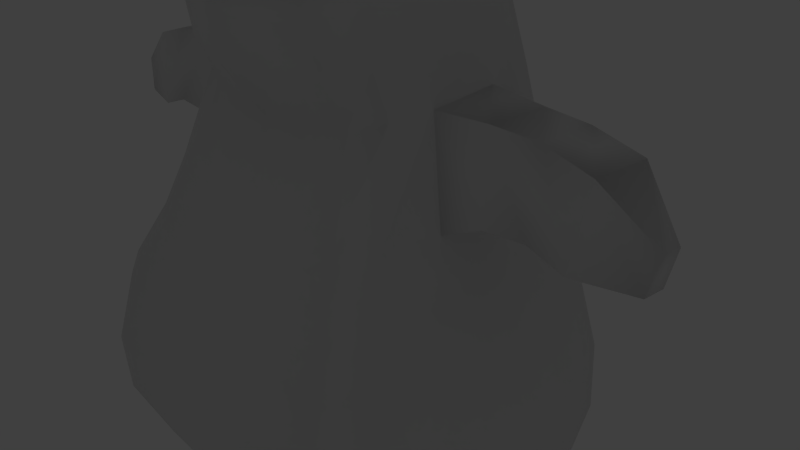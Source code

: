 # Source: panda20.blend  (saved by Blender 2.72.0; exported with 4.5.12 LTS)
import bpy
from mathutils import Matrix  # noqa: F401  (used for matrix-valued properties, if any)

bpy.ops.wm.read_factory_settings(use_empty=True)
scene = bpy.context.scene
scene.name = 'Scene'

# ---- collections
col_collection_1 = bpy.data.collections.new('Collection 1'); scene.collection.children.link(col_collection_1)
col_collection_2 = bpy.data.collections.new('Collection 2'); scene.collection.children.link(col_collection_2)
col_collection_2.hide_render = True
col_collection_2.hide_viewport = True
col_collection_3 = bpy.data.collections.new('Collection 3'); scene.collection.children.link(col_collection_3)
col_collection_3.hide_render = True
col_collection_3.hide_viewport = True

# ---- world
world_world = bpy.data.worlds.new('World'); scene.world = world_world
world_world.color = (0.05088, 0.05088, 0.05088)
world_world.use_sun_shadow = False
world_world.sun_shadow_jitter_overblur = 0.0
world_world.cycles.sampling_method = 'MANUAL'
world_world.cycles.sample_map_resolution = 256

# ---- cameras
cam_camera = bpy.data.cameras.new('Camera')
cam_camera.clip_end = 100.0
cam_camera.lens = 35.0
cam_camera.sensor_width = 32.0
cam_camera.sensor_height = 18.0
cam_camera.ortho_scale = 7.314
cam_camera.dof.focus_distance = 0.0
cam_camera.dof.aperture_fstop = 128.0

# ---- lights
light_lamp = bpy.data.lights.new('Lamp', 'POINT')
light_lamp.transmission_factor = 0.0
light_lamp.cutoff_distance = 30.0
light_lamp.energy = 100.0
light_lamp.shadow_buffer_clip_start = 1.001
light_lamp.shadow_soft_size = 0.1
light_lamp.shadow_maximum_resolution = 0.006
light_lamp.use_absolute_resolution = True
light_lamp.cycles.use_multiple_importance_sampling = False

# ---- meshes
me_plane = bpy.data.meshes.new('Plane')
me_plane.from_pydata([(1.014, -0.9372, 2.703), (0.788, 0.6528, 2.07), (0.0, -0.9372, 2.757), (0.0, 0.6528, 2.111), (1.923, -0.9372, 2.681), (1.556, 0.6528, 2.052), (2.427, -0.9372, 2.308), (1.982, 0.6528, 1.765), (2.69, -0.9372, 1.358), (2.204, 0.6528, 1.035), (2.754, -0.9372, 0.1022), (2.259, 0.6528, 0.01415), (2.684, -0.9372, -0.6744), (2.199, 0.6528, -0.5276), (2.427, -0.9372, -1.529), (1.982, 0.6528, -1.184), (1.76, -0.9372, -2.11), (1.419, 0.6528, -1.631), (0.9877, -0.9372, -2.195), (0.7655, 0.6528, -1.696), (0.0, -0.9372, -2.243), (0.0, 0.6528, -1.734), (0.9537, -0.02793, 2.461), (0.0, -0.02793, 2.51), (1.805, -0.02793, 2.441), (2.277, -0.02793, 2.105), (2.524, -0.02793, 1.252), (2.585, -0.02793, 0.09886), (2.519, -0.02793, -0.5749), (2.277, -0.02793, -1.343), (1.653, -0.02793, -1.865), (0.9287, -0.02793, -1.941), (0.0, -0.02793, -1.985), (0.7638, 1.302, 1.771), (0.0, 1.302, 1.808), (1.439, 1.302, 1.755), (1.814, 1.302, 1.498), (2.009, 1.302, 0.8436), (2.057, 1.302, -0.09574), (2.005, 1.302, -0.5561), (1.814, 1.302, -1.145), (1.318, 1.302, -1.545), (0.744, 1.302, -1.603), (0.0, 1.302, -1.637), (0.5103, 2.267, 1.4), (0.0, 2.213, 1.476), (1.15, 2.328, 1.303), (1.552, 2.446, 1.113), (1.745, 2.535, 0.6888), (1.792, 2.624, -0.1318), (1.741, 2.624, -0.4733), (1.552, 2.624, -0.9619), (1.064, 2.624, -1.294), (0.4976, 2.624, -1.343), (0.0, 2.624, -1.371), (0.4593, 3.691, 1.858), (0.0, 3.678, 2.03), (0.9542, 3.691, 1.713), (1.262, 3.81, 1.204), (1.412, 3.81, 0.7054), (1.448, 3.81, -0.06785), (1.408, 3.81, -0.3622), (1.262, 3.81, -0.811), (0.884, 3.81, -1.116), (0.4455, 3.81, -1.161), (0.0, 3.81, -1.186), (0.4908, 4.528, 0.8131), (0.0, 4.541, 0.8481), (0.7564, 4.534, 0.7689), (0.9036, 4.541, 0.7119), (0.9806, 4.541, 0.4243), (0.9994, 4.541, 0.03599), (0.9788, 4.541, -0.1911), (0.9036, 4.541, -0.4497), (0.7089, 4.541, -0.6257), (0.483, 4.541, -0.6514), (0.0, 4.541, -0.6661), (0.0, 4.68, 0.6103), (0.0, 4.68, 0.6218), (0.4324, 4.68, 0.6056), (0.5413, 4.68, 0.5263), (0.5982, 4.68, 0.3246), (0.6122, 4.68, 0.0283), (0.597, 4.68, -0.1068), (0.5413, 4.68, -0.2882), (0.3972, 4.68, -0.4115), (0.0, 4.68, -0.4296), (0.0, 4.68, -0.4399), (0.0, 4.774, 0.4828), (0.0, 4.774, 0.4905), (0.102, 4.774, 0.4796), (0.1753, 4.774, 0.4262), (0.2136, 4.774, 0.2906), (0.223, 4.774, 0.06482), (0.2128, 4.774, 0.0003009), (0.1753, 4.774, -0.1217), (0.07835, 4.774, -0.2047), (0.0, 4.774, -0.2169), (0.0, 4.774, -0.2238), (0.9537, -0.02793, 2.461), (0.0, -0.02793, 2.51), (1.805, -0.02793, 2.441), (2.277, -0.02793, 2.105), (2.524, -0.02793, 1.252), (2.585, -0.02793, 0.3383), (2.519, -0.02793, -0.5749), (2.277, -0.02793, -1.343), (1.653, -0.02793, -1.865), (0.9287, -0.02793, -1.941), (0.0, -0.02793, -1.985), (1.139, -1.81, 2.62), (0.0, -1.81, 2.672), (2.016, -1.81, 2.598), (2.502, -1.81, 2.238), (2.756, -1.81, 1.321), (2.818, -1.81, 0.101), (2.75, -1.81, -0.6401), (2.502, -1.81, -1.465), (1.859, -1.81, -2.025), (1.113, -1.81, -2.107), (0.0, -1.81, -2.154), (1.102, -2.716, 2.228), (0.0, -2.716, 2.272), (1.846, -2.716, 2.209), (2.347, -2.76, 1.903), (2.563, -2.76, 1.126), (2.616, -2.76, 0.05471), (2.558, -2.76, -0.5376), (2.347, -2.76, -1.237), (1.713, -2.716, -1.713), (1.081, -2.716, -1.782), (0.0, -2.716, -1.822), (1.05, -3.605, 1.163), (0.0, -3.605, 1.187), (1.457, -3.605, 1.153), (2.304, -3.605, 0.9855), (2.422, -3.605, 0.5599), (2.451, -3.605, -0.1348), (2.419, -3.605, -0.3505), (2.304, -3.605, -0.7333), (1.384, -3.605, -0.9936), (0.6267, -3.67, -1.032), (0.0, -3.686, -1.053), (0.6386, -3.67, 1.163), (0.0, -3.686, 1.187), (0.5747, -3.751, 0.2544), (0.0, -3.767, 0.2786), (0.5632, -3.736, -0.5427), (0.0, -3.753, -0.5186), (2.516, 1.519, 0.7842), (2.552, 1.515, -0.1025), (2.431, 2.55, 0.6411), (2.467, 2.546, -0.1358), (2.516, 1.519, 0.7842), (2.552, 1.515, -0.1025), (2.431, 2.55, 0.6411), (2.467, 2.546, -0.1358), (3.022, 1.548, 0.7639), (3.056, 1.541, -0.05921), (3.025, 2.524, 0.6286), (3.059, 2.517, -0.09067), (3.484, 1.389, 0.7639), (3.517, 1.377, -0.087), (3.623, 2.355, 0.6286), (3.655, 2.344, -0.1185), (3.484, 1.389, 0.7639), (3.517, 1.377, -0.087), (3.623, 2.355, 0.6286), (3.655, 2.344, -0.1185), (4.194, 1.391, 0.5778), (4.209, 1.384, 0.2939), (4.291, 1.834, 0.515), (4.306, 1.827, 0.2793), (0.8194, -4.279, 0.8646), (1.448, -4.357, 0.8568), (1.889, -4.437, 0.727), (2.071, -4.46, 0.3967), (2.116, -4.465, -0.196), (2.067, -4.459, -0.3098), (1.889, -4.437, -0.6068), (1.335, -4.343, -0.8088), (0.8009, -4.276, -0.8383), (0.8194, -4.279, 0.8646), (0.7051, -4.391, 0.1597), (0.6901, -4.367, -0.4589), (0.6045, -5.151, 1.156), (1.137, -5.218, 1.149), (1.433, -5.254, 1.039), (1.587, -5.274, 0.7592), (1.625, -5.278, 0.2202), (1.584, -5.273, 0.1603), (1.433, -5.254, -0.09153), (1.042, -5.206, -0.2628), (0.5888, -5.149, -0.2878), (0.6045, -5.151, 1.156), (0.5076, -5.247, 0.5582), (0.4949, -5.226, 0.03384), (0.4826, 2.966, -1.29), (0.0, 2.966, -1.317), (1.012, 2.966, -1.243), (1.468, 2.966, -0.9183), (1.645, 2.966, -0.4412), (1.693, 2.966, -0.1133), (1.649, 2.966, 0.6936), (1.468, 2.966, 1.224), (1.105, 2.939, 1.585), (0.5066, 2.882, 1.759), (0.0, 2.87, 1.935), (0.0, 3.526, -1.23), (0.458, 3.526, -1.204), (0.9271, 3.526, -1.159), (1.332, 3.526, -0.8471), (1.488, 3.526, -0.3888), (1.531, 3.526, -0.08315), (1.491, 3.526, 0.7014), (1.332, 3.526, 1.211), (1.005, 3.407, 1.71), (0.4752, 3.407, 1.865), (0.0, 3.407, 2.017), (0.4322, 3.927, -1.086), (0.0, 3.927, -1.109), (0.8116, 3.927, -1.046), (1.139, 3.927, -0.7707), (1.265, 3.927, -0.3666), (1.299, 3.915, -0.07668), (1.268, 3.927, 0.6312), (1.139, 3.939, 1.105), (0.8789, 3.926, 1.215), (0.4445, 3.926, 1.302), (0.0, 3.926, 1.394)], [(99, 100), (99, 101), (101, 102), (102, 103), (103, 104), (104, 105), (105, 106), (106, 107), (107, 108), (108, 109)], [(23, 22, 1, 3), (22, 0, 4, 24), (24, 4, 6, 25), (25, 6, 8, 26), (26, 8, 10, 27), (27, 10, 12, 28), (28, 12, 14, 29), (29, 14, 16, 30), (30, 16, 18, 31), (31, 18, 20, 32), (2, 0, 22, 23), (1, 22, 24, 5), (5, 24, 25, 7), (7, 25, 26, 9), (9, 26, 27, 11), (11, 27, 28, 13), (13, 28, 29, 15), (15, 29, 30, 17), (17, 30, 31, 19), (19, 31, 32, 21), (19, 21, 43, 42), (17, 19, 42, 41), (15, 17, 41, 40), (13, 15, 40, 39), (11, 13, 39, 38), (9, 11, 38, 37), (7, 9, 37, 36), (5, 7, 36, 35), (1, 5, 35, 33), (3, 1, 33, 34), (42, 43, 54, 53), (41, 42, 53, 52), (40, 41, 52, 51), (39, 40, 51, 50), (38, 39, 50, 49), (48, 37, 149, 151), (36, 37, 48, 47), (35, 36, 47, 46), (33, 35, 46, 44), (34, 33, 44, 45), (209, 208, 65, 64), (210, 209, 64, 63), (211, 210, 63, 62), (212, 211, 62, 61), (213, 212, 61, 60), (214, 213, 60, 59), (215, 214, 59, 58), (216, 215, 58, 57), (217, 216, 57, 55), (218, 217, 55, 56), (219, 220, 76, 75), (221, 219, 75, 74), (222, 221, 74, 73), (223, 222, 73, 72), (224, 223, 72, 71), (225, 224, 71, 70), (226, 225, 70, 69), (227, 226, 69, 68), (228, 227, 68, 66), (229, 228, 66, 67), (75, 76, 87, 86), (74, 75, 86, 85), (73, 74, 85, 84), (72, 73, 84, 83), (71, 72, 83, 82), (70, 71, 82, 81), (69, 70, 81, 80), (68, 69, 80, 79), (66, 68, 79, 77), (67, 66, 77, 78), (86, 87, 98, 97), (85, 86, 97, 96), (84, 85, 96, 95), (83, 84, 95, 94), (82, 83, 94, 93), (81, 82, 93, 92), (80, 81, 92, 91), (79, 80, 91, 90), (77, 79, 90, 88), (78, 77, 88, 89), (20, 18, 119, 120), (18, 16, 118, 119), (16, 14, 117, 118), (14, 12, 116, 117), (12, 10, 115, 116), (10, 8, 114, 115), (8, 6, 113, 114), (6, 4, 112, 113), (4, 0, 110, 112), (0, 2, 111, 110), (120, 119, 130, 131), (119, 118, 129, 130), (118, 117, 128, 129), (117, 116, 127, 128), (116, 115, 126, 127), (115, 114, 125, 126), (114, 113, 124, 125), (113, 112, 123, 124), (112, 110, 121, 123), (110, 111, 122, 121), (131, 130, 141, 142), (130, 129, 140, 141), (129, 128, 139, 140), (128, 127, 138, 139), (127, 126, 137, 138), (126, 125, 136, 137), (125, 124, 135, 136), (124, 123, 134, 135), (123, 121, 132, 134), (121, 122, 133, 132), (132, 133, 144, 143), (143, 144, 146, 145), (145, 146, 148, 147), (141, 147, 148, 142), (151, 149, 153, 155), (38, 49, 152, 150), (49, 48, 151, 152), (37, 38, 150, 149), (155, 153, 157, 159), (150, 152, 156, 154), (152, 151, 155, 156), (149, 150, 154, 153), (159, 157, 161, 163), (154, 156, 160, 158), (156, 155, 159, 160), (153, 154, 158, 157), (163, 161, 165, 167), (158, 160, 164, 162), (160, 159, 163, 164), (157, 158, 162, 161), (167, 165, 169, 171), (162, 164, 168, 166), (164, 163, 167, 168), (161, 162, 166, 165), (169, 170, 172, 171), (166, 168, 172, 170), (168, 167, 171, 172), (165, 166, 170, 169), (147, 141, 181, 184), (145, 147, 184, 183), (143, 145, 183, 182), (132, 143, 182, 173), (141, 140, 180, 181), (140, 139, 179, 180), (139, 138, 178, 179), (138, 137, 177, 178), (137, 136, 176, 177), (136, 135, 175, 176), (135, 134, 174, 175), (134, 132, 173, 174), (184, 181, 193, 196), (183, 184, 196, 195), (182, 183, 195, 194), (173, 182, 194, 185), (181, 180, 192, 193), (180, 179, 191, 192), (179, 178, 190, 191), (178, 177, 189, 190), (177, 176, 188, 189), (176, 175, 187, 188), (175, 174, 186, 187), (174, 173, 185, 186), (188, 195, 196, 189), (185, 194, 195, 188, 187, 186), (189, 196, 193, 192, 191, 190), (53, 54, 198, 197), (52, 53, 197, 199), (51, 52, 199, 200), (50, 51, 200, 201), (49, 50, 201, 202), (48, 49, 202, 203), (47, 48, 203, 204), (46, 47, 204, 205), (44, 46, 205, 206), (45, 44, 206, 207), (197, 198, 208, 209), (199, 197, 209, 210), (200, 199, 210, 211), (201, 200, 211, 212), (202, 201, 212, 213), (203, 202, 213, 214), (204, 203, 214, 215), (205, 204, 215, 216), (206, 205, 216, 217), (207, 206, 217, 218), (64, 65, 220, 219), (63, 64, 219, 221), (62, 63, 221, 222), (61, 62, 222, 223), (60, 61, 223, 224), (59, 60, 224, 225), (58, 59, 225, 226), (57, 58, 226, 227), (55, 57, 227, 228), (56, 55, 228, 229)])
me_plane.polygons.foreach_set('use_smooth', [True] * 195)
me_plane.use_remesh_preserve_volume = False
me_plane.use_remesh_preserve_attributes = False
me_plane.use_mirror_vertex_groups = False
me_plane.update()

# ---- objects
ob_plane = bpy.data.objects.new('Plane', me_plane)
ob_lamp = bpy.data.objects.new('Lamp', light_lamp)
ob_camera = bpy.data.objects.new('Camera', cam_camera)

# ---- transforms, parenting, visibility, modifiers, constraints
ob_plane.location = (0.0, 0.0, 0.0)
ob_plane.rotation_euler = (1.571, -0.0, 0.0)
ob_plane.lineart.crease_threshold = 0.0
_m = ob_plane.modifiers.new('Mirror', 'MIRROR')
_m.use_clip = True
ob_lamp.location = (4.076, 1.005, 5.904)
ob_lamp.rotation_euler = (0.6503, 0.05522, 1.866)
ob_lamp.lock_rotations_4d = False
ob_lamp.empty_display_type = 'ARROWS'
ob_lamp.color = (0.0, 0.0, 0.0, 0.0)
ob_lamp.lineart.crease_threshold = 0.0
ob_camera.location = (7.481, -6.508, 5.344)
ob_camera.rotation_euler = (1.109, 0.01082, 0.8149)
ob_camera.lock_rotations_4d = False
ob_camera.empty_display_type = 'ARROWS'
ob_camera.color = (0.0, 0.0, 0.0, 0.0)
ob_camera.display_type = 'WIRE'
ob_camera.lineart.crease_threshold = 0.0

# ---- collection membership
col_collection_1.objects.link(ob_plane)
col_collection_2.objects.link(ob_lamp)
col_collection_3.objects.link(ob_camera)

# ---- scene / render settings (as saved in the file)
scene.camera = ob_camera
scene.frame_start = 1; scene.frame_end = 250; scene.frame_set(1)
scene.render.engine = 'BLENDER_EEVEE_NEXT'
scene.render.resolution_percentage = 50
scene.render.dither_intensity = 0.0
scene.cycles.use_denoising = False
scene.cycles.samples = 10
scene.cycles.sampling_pattern = 'TABULATED_SOBOL'
scene.cycles.light_sampling_threshold = 0.0
scene.cycles.use_adaptive_sampling = False
scene.cycles.use_light_tree = False
scene.cycles.blur_glossy = 0.0
scene.cycles.pixel_filter_type = 'GAUSSIAN'
scene.cycles.sample_clamp_indirect = 0.0
scene.view_settings.view_transform = 'Standard'
bpy.context.view_layer.update()
